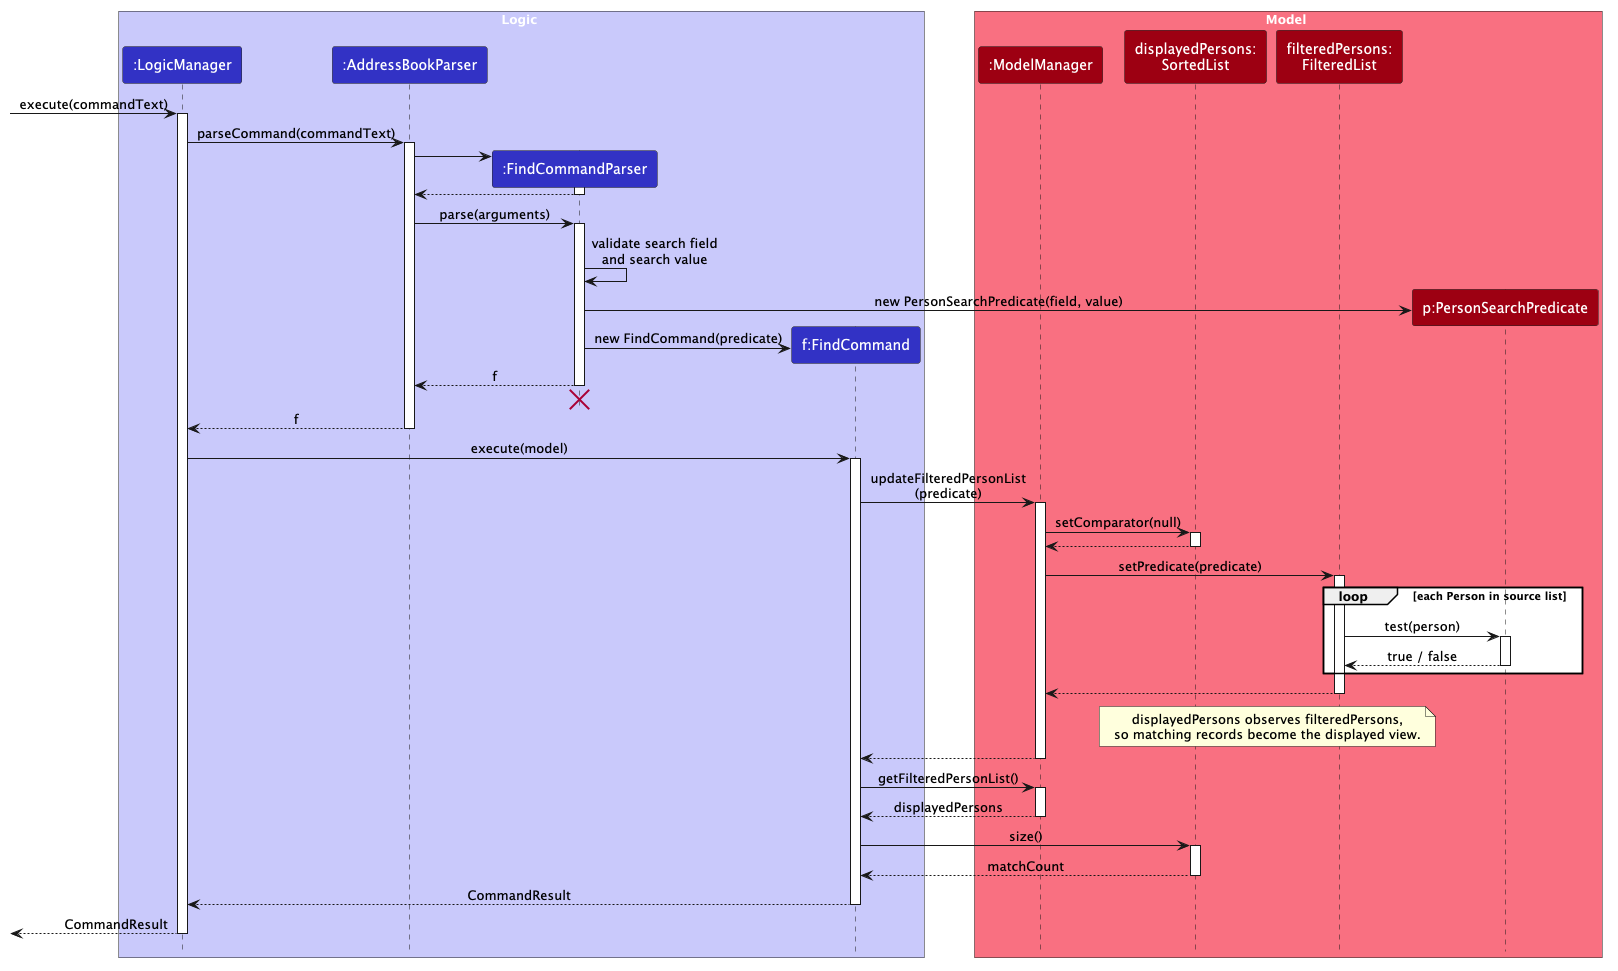

The diagram above was rendered by PlantUML. Its source (embedded in the PNG):
@startuml
!include style.puml
skinparam ArrowFontStyle plain
hide footbox

<style>
participant {
    Padding 10

}
</style>

box Logic LOGIC_COLOR_T1
participant ":LogicManager" as LogicManager LOGIC_COLOR
participant ":AddressBookParser" as AddressBookParser LOGIC_COLOR
participant ":FindCommandParser" as FindCommandParser LOGIC_COLOR
participant "f:FindCommand" as FindCommand LOGIC_COLOR
end box

box Model MODEL_COLOR_T1
participant ":ModelManager" as ModelManager MODEL_COLOR
participant "displayedPersons:\nSortedList" as DisplayedPersons MODEL_COLOR
participant "filteredPersons:\nFilteredList" as FilteredPersons MODEL_COLOR
participant "p:PersonSearchPredicate" as Predicate MODEL_COLOR
end box

[-> LogicManager : execute(commandText)
activate LogicManager

LogicManager -> AddressBookParser : parseCommand(commandText)
activate AddressBookParser

create FindCommandParser
AddressBookParser -> FindCommandParser
activate FindCommandParser

FindCommandParser --> AddressBookParser
deactivate FindCommandParser

AddressBookParser -> FindCommandParser : parse(arguments)
activate FindCommandParser

FindCommandParser -> FindCommandParser : validate search field\nand search value

create Predicate
FindCommandParser -> Predicate : new PersonSearchPredicate(field, value)

create FindCommand
FindCommandParser -> FindCommand : new FindCommand(predicate)

FindCommandParser --> AddressBookParser : f
deactivate FindCommandParser

'Hidden arrow positions the destroy marker below the activation bar.
FindCommandParser -[hidden]-> AddressBookParser
destroy FindCommandParser

AddressBookParser --> LogicManager : f
deactivate AddressBookParser

LogicManager -> FindCommand : execute(model)
activate FindCommand

FindCommand -> ModelManager : updateFilteredPersonList\n(predicate)
activate ModelManager

ModelManager -> DisplayedPersons : setComparator(null)
activate DisplayedPersons
DisplayedPersons --> ModelManager
deactivate DisplayedPersons

ModelManager -> FilteredPersons : setPredicate(predicate)
activate FilteredPersons

loop each Person in source list
    FilteredPersons -> Predicate : test(person)
    activate Predicate
    Predicate --> FilteredPersons : true / false
    deactivate Predicate
end

FilteredPersons --> ModelManager
deactivate FilteredPersons

note over DisplayedPersons, FilteredPersons
    displayedPersons observes filteredPersons,
    so matching records become the displayed view.
end note

ModelManager --> FindCommand
deactivate ModelManager

FindCommand -> ModelManager : getFilteredPersonList()
activate ModelManager
ModelManager --> FindCommand : displayedPersons
deactivate ModelManager

FindCommand -> DisplayedPersons : size()
activate DisplayedPersons
DisplayedPersons --> FindCommand : matchCount
deactivate DisplayedPersons

FindCommand --> LogicManager : CommandResult
deactivate FindCommand

[<-- LogicManager : CommandResult
deactivate LogicManager
@enduml